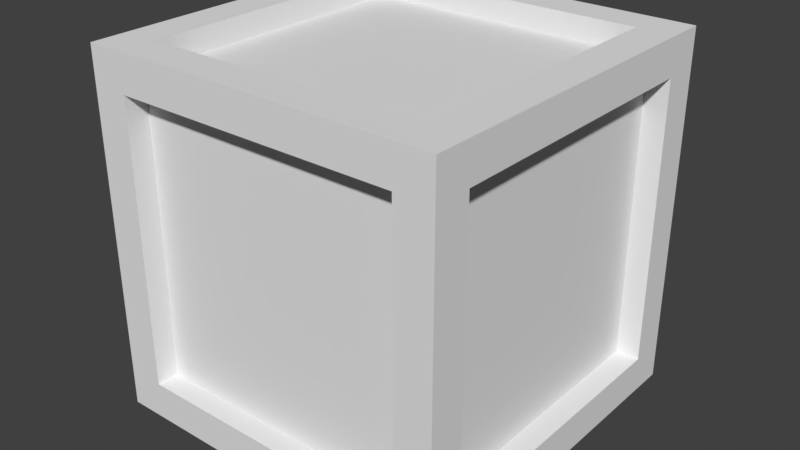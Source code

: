 # Source: Crate01.blend  (saved by Blender 2.79.0; exported with 4.5.12 LTS)
import bpy
from mathutils import Matrix  # noqa: F401  (used for matrix-valued properties, if any)

bpy.ops.wm.read_factory_settings(use_empty=True)
scene = bpy.context.scene
scene.name = 'Scene'

# ---- collections
col_collection_1 = bpy.data.collections.new('Collection 1'); scene.collection.children.link(col_collection_1)

# ---- world
world_world = bpy.data.worlds.new('World'); scene.world = world_world
world_world.color = (0.05088, 0.05088, 0.05088)
world_world.use_sun_shadow = False
world_world.sun_shadow_jitter_overblur = 0.0
world_world.cycles.sampling_method = 'MANUAL'

# ---- meshes
me_cube_004 = bpy.data.meshes.new('Cube.004')
me_cube_004.from_pydata([(-1.1, -1.017, 1.017), (1.1, -0.9956, 0.9956), (-1.1, 1.017, 1.017), (1.1, 0.9956, 0.9956), (-1.1, 1.017, -1.017), (-1.1, -1.017, -1.017), (1.1, 0.9956, -0.9956), (1.1, -0.9956, -0.9956), (1.003, 1.1, 1.003), (-1.003, 1.1, 1.003), (1.002, -1.1, 1.002), (-1.002, -1.1, 1.002), (-1.003, 1.1, -1.003), (1.003, 1.1, -1.003), (-1.002, -1.1, -1.002), (1.002, -1.1, -1.002), (0.9956, -0.9956, -1.1), (0.9934, -0.9934, 1.1), (-0.9934, -0.9934, 1.1), (-0.9956, -0.9956, -1.1), (-0.9956, 0.9956, -1.1), (0.9956, 0.9956, -1.1), (-0.9934, 0.9934, 1.1), (0.9934, 0.9934, 1.1), (-1.26, -1.26, -1.26), (-1.26, -1.26, 1.26), (-1.26, 1.26, -1.26), (-1.26, 1.26, 1.26), (1.26, -1.26, -1.26), (1.26, -1.26, 1.26), (1.26, 1.26, -1.26), (1.26, 1.26, 1.26), (-1.0, -1.0, 1.26), (-1.0, -1.0, -1.26), (-1.0, 1.0, 1.26), (-1.0, 1.0, -1.26), (1.0, 1.0, 1.26), (1.0, 1.0, -1.26), (1.0, -1.0, 1.26), (1.0, -1.0, -1.26), (-1.0, -1.26, 1.0), (-1.0, 1.26, 1.0), (-1.0, -1.26, -1.0), (-1.0, 1.26, -1.0), (1.0, -1.26, -1.0), (1.0, 1.26, -1.0), (1.0, 1.26, 1.0), (1.0, -1.26, 1.0), (1.26, 1.0, -1.0), (-1.26, 1.0, -1.0), (1.26, 1.0, 1.0), (-1.26, 1.0, 1.0), (1.26, -1.0, 1.0), (-1.26, -1.0, 1.0), (1.26, -1.0, -1.0), (-1.26, -1.0, -1.0)], [(29, 52), (30, 48), (28, 44), (25, 40), (27, 51), (24, 55), (26, 43), (31, 46), (29, 38), (27, 34), (24, 33), (30, 37)], [(51, 49, 4, 2), (41, 46, 8, 9), (34, 32, 18, 22), (48, 50, 3, 6), (47, 40, 11, 10), (39, 33, 19, 16), (49, 55, 5, 4), (40, 42, 14, 11), (32, 38, 17, 18), (54, 48, 6, 7), (45, 43, 12, 13), (33, 35, 20, 19), (55, 53, 0, 5), (42, 44, 15, 14), (35, 37, 21, 20), (52, 54, 7, 1), (46, 45, 13, 8), (36, 34, 22, 23), (24, 25, 53, 55, 49, 26), (26, 27, 41, 43, 45, 30), (30, 31, 50, 48, 54, 28), (28, 29, 47, 44, 42, 24), (26, 30, 28, 39, 37, 35), (31, 36, 38, 32, 25, 29), (23, 22, 18, 17), (25, 32, 34, 36, 31, 27), (13, 12, 9, 8), (5, 0, 2, 4), (35, 33, 39, 28, 24, 26), (15, 10, 11, 14), (7, 6, 3, 1), (21, 16, 19, 20), (24, 42, 40, 47, 29, 25), (53, 51, 2, 0), (44, 47, 10, 15), (30, 45, 46, 41, 27, 31), (38, 36, 23, 17), (26, 49, 51, 53, 25, 27), (50, 52, 1, 3), (28, 54, 52, 50, 31, 29), (43, 41, 9, 12), (37, 39, 16, 21)])
_uv = me_cube_004.uv_layers.new(name='UVMap')
_uv.uv.foreach_set('vector', [0.3062, 0.1461, 0.1778, 0.2744, 0.1745, 0.2536, 0.2828, 0.1501, 0.4703, 0.3414, 0.6114, 0.4548, 0.5888, 0.4583, 0.4733, 0.3618, 0.6779, 0.456, 0.7923, 0.3171, 0.7954, 0.3393, 0.6981, 0.4533, 0.2766, 0.4692, 0.1614, 0.6097, 0.1582, 0.5873, 0.2561, 0.472, 0.471, 0.917, 0.3434, 0.7901, 0.3638, 0.7872, 0.4675, 0.8944, 0.7779, 0.915, 0.651, 0.7883, 0.6713, 0.7856, 0.7747, 0.8927, 0.1778, 0.2744, 0.03364, 0.1619, 0.05708, 0.1579, 0.1745, 0.2536, 0.3434, 0.7901, 0.4569, 0.6491, 0.4603, 0.6717, 0.3638, 0.7872, 0.7923, 0.3171, 0.919, 0.4437, 0.8988, 0.4464, 0.7954, 0.3393, 0.1486, 0.3415, 0.2766, 0.4692, 0.2561, 0.472, 0.1519, 0.364, 0.4845, 0.5824, 0.3434, 0.469, 0.366, 0.4655, 0.4815, 0.562, 0.651, 0.7883, 0.7652, 0.649, 0.7684, 0.6712, 0.6713, 0.7856, 0.03364, 0.1619, 0.162, 0.03364, 0.1653, 0.05445, 0.05708, 0.1579, 0.4569, 0.6491, 0.5844, 0.776, 0.564, 0.7789, 0.4603, 0.6717, 0.7652, 0.649, 0.8921, 0.7756, 0.8718, 0.7784, 0.7684, 0.6712, 0.03351, 0.482, 0.1486, 0.3415, 0.1519, 0.364, 0.05394, 0.4793, 0.6114, 0.4548, 0.4845, 0.5824, 0.4815, 0.562, 0.5888, 0.4583, 0.8046, 0.5826, 0.6779, 0.456, 0.6981, 0.4533, 0.8015, 0.5604, 0.0002979, 0.1661, 0.162, 0.0002975, 0.162, 0.03364, 0.03364, 0.1619, 0.1778, 0.2744, 0.182, 0.3077, 0.3104, 0.4726, 0.4702, 0.3083, 0.4703, 0.3414, 0.3434, 0.469, 0.4845, 0.5824, 0.4881, 0.6155, 0.5469, 0.1678, 0.1647, 0.6429, 0.1614, 0.6097, 0.5255, 0.1891, 0.3614, 0.1891, 0.3401, 0.1678, 0.6175, 0.7759, 0.4746, 0.95, 0.471, 0.917, 0.5844, 0.776, 0.4569, 0.6491, 0.4568, 0.616, 0.7652, 0.616, 0.925, 0.7756, 0.7812, 0.9479, 0.7779, 0.915, 0.8921, 0.7756, 0.7652, 0.649, 0.8078, 0.6155, 0.8046, 0.5826, 0.919, 0.4437, 0.7923, 0.3171, 0.7923, 0.2842, 0.9519, 0.4437, 0.9997, 0.1633, 0.8367, 0.1633, 0.8367, 0.0002975, 0.9997, 0.0002975, 0.7892, 0.2842, 0.7923, 0.3171, 0.6779, 0.456, 0.8046, 0.5826, 0.8046, 0.6155, 0.645, 0.456, 0.6721, 0.1648, 0.5076, 0.1648, 0.5076, 0.0002975, 0.6721, 0.0002975, 0.3401, 0.1672, 0.3401, 0.0002975, 0.507, 0.0002975, 0.507, 0.1672, 0.7652, 0.649, 0.651, 0.7883, 0.7779, 0.915, 0.7779, 0.9479, 0.6181, 0.7884, 0.7619, 0.616, 0.1648, 0.6435, 0.1648, 0.808, 0.0002976, 0.808, 0.0002975, 0.6435, 0.6727, 0.0002975, 0.8361, 0.0002975, 0.8361, 0.1637, 0.6727, 0.1637, 0.1637, 0.8086, 0.1637, 0.972, 0.0002975, 0.972, 0.0002975, 0.8086, 0.4533, 0.616, 0.4569, 0.6491, 0.3434, 0.7901, 0.471, 0.917, 0.4711, 0.95, 0.3104, 0.7902, 0.162, 0.03364, 0.3062, 0.1461, 0.2828, 0.1501, 0.1653, 0.05445, 0.5844, 0.776, 0.471, 0.917, 0.4675, 0.8944, 0.564, 0.7789, 0.4846, 0.6155, 0.4845, 0.5824, 0.6114, 0.4548, 0.4703, 0.3414, 0.4667, 0.3083, 0.6444, 0.4512, 0.919, 0.4437, 0.8046, 0.5826, 0.8015, 0.5604, 0.8988, 0.4464, 0.1778, 0.3077, 0.1778, 0.2744, 0.3062, 0.1461, 0.162, 0.03364, 0.1579, 0.0002975, 0.3395, 0.1461, 0.1614, 0.6097, 0.03351, 0.482, 0.05394, 0.4793, 0.1582, 0.5873, 0.1453, 0.3083, 0.1486, 0.3415, 0.03351, 0.482, 0.1614, 0.6097, 0.1615, 0.6429, 0.0002975, 0.4853, 0.3434, 0.469, 0.4703, 0.3414, 0.4733, 0.3618, 0.366, 0.4655, 0.8921, 0.7756, 0.7779, 0.915, 0.7747, 0.8927, 0.8718, 0.7784])
me_cube_004.use_remesh_preserve_volume = False
me_cube_004.use_remesh_preserve_attributes = False
me_cube_004.use_mirror_vertex_groups = False
me_cube_004.update()

# ---- objects
ob_cube_001 = bpy.data.objects.new('Cube.001', me_cube_004)

# ---- transforms, parenting, visibility, modifiers, constraints
ob_cube_001.location = (-0.06271, -0.1223, 0.05565)
ob_cube_001.lineart.crease_threshold = 0.0

# ---- collection membership
col_collection_1.objects.link(ob_cube_001)

# ---- scene / render settings (as saved in the file)
scene.frame_start = 1; scene.frame_end = 250; scene.frame_set(1)
scene.render.engine = 'BLENDER_EEVEE_NEXT'
scene.render.resolution_percentage = 50
scene.render.dither_intensity = 0.0
scene.cycles.use_denoising = False
scene.cycles.samples = 128
scene.cycles.sampling_pattern = 'TABULATED_SOBOL'
scene.cycles.use_adaptive_sampling = False
scene.cycles.use_light_tree = False
scene.cycles.blur_glossy = 0.0
scene.cycles.sample_clamp_indirect = 0.0
scene.view_settings.view_transform = 'Standard'
bpy.context.view_layer.update()

# ---- added for rendering (the .blend has no active camera and no usable light): camera, sun
cam_auto = bpy.data.cameras.new('AutoCamera')
cam_auto.lens = 50.0
cam_auto.sensor_width = 36.0
cam_auto.clip_end = 1000.0
ob_auto_camera = bpy.data.objects.new('AutoCamera', cam_auto)
scene.collection.objects.link(ob_auto_camera)
ob_auto_camera.location = (3.97516, -4.96775, 3.28594)
ob_auto_camera.rotation_euler = (1.09748, -7.21219e-08, 0.694738)
scene.camera = ob_auto_camera
light_auto_sun = bpy.data.lights.new('AutoSun', 'SUN')
light_auto_sun.energy = 3.0
light_auto_sun.angle = 0.0523599
ob_auto_sun = bpy.data.objects.new('AutoSun', light_auto_sun)
scene.collection.objects.link(ob_auto_sun)
ob_auto_sun.rotation_euler = (0.872665, 0.174533, 0.523599)
bpy.context.view_layer.update()
